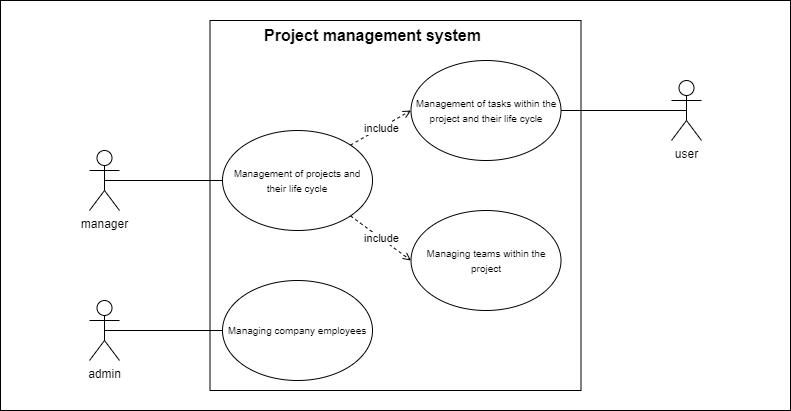

The diagram above was exported from draw.io. Its source (the exported page's mxGraphModel, read from the mxfile embedded in the PNG):
<mxGraphModel dx="934" dy="515" grid="1" gridSize="10" guides="1" tooltips="1" connect="1" arrows="1" fold="1" page="1" pageScale="1" pageWidth="827" pageHeight="1169" background="#ffffff" math="0" shadow="0">
  <root>
    <mxCell id="0" />
    <mxCell id="1" parent="0" />
    <mxCell id="PvrvIEAhj6hiEpOGMwuy-2" value="" style="whiteSpace=wrap;html=1;" parent="1" vertex="1">
      <mxGeometry x="19" y="10" width="790" height="410" as="geometry" />
    </mxCell>
    <mxCell id="xhdU-azrMuqtnT098IMx-1" value="user" style="shape=umlActor;verticalLabelPosition=bottom;verticalAlign=top;html=1;outlineConnect=0;" parent="1" vertex="1">
      <mxGeometry x="690" y="90" width="30" height="60" as="geometry" />
    </mxCell>
    <mxCell id="xhdU-azrMuqtnT098IMx-4" value="" style="whiteSpace=wrap;html=1;" parent="1" vertex="1">
      <mxGeometry x="228.5" y="30" width="371" height="370" as="geometry" />
    </mxCell>
    <mxCell id="xhdU-azrMuqtnT098IMx-5" value="&lt;font style=&quot;font-size: 10px;&quot;&gt;Managing company employees&lt;/font&gt;" style="ellipse;whiteSpace=wrap;html=1;" parent="1" vertex="1">
      <mxGeometry x="241" y="290" width="150" height="100" as="geometry" />
    </mxCell>
    <mxCell id="xhdU-azrMuqtnT098IMx-9" value="&lt;pre style=&quot;&quot;&gt;&lt;span style=&quot;background-color: rgb(255, 255, 255);&quot;&gt;&lt;font style=&quot;font-size: 16px;&quot; face=&quot;Helvetica&quot;&gt;&lt;b&gt;Project management system&lt;/b&gt;&lt;/font&gt;&lt;/span&gt;&lt;/pre&gt;" style="text;html=1;strokeColor=none;fillColor=none;align=center;verticalAlign=middle;whiteSpace=wrap;rounded=0;" parent="1" vertex="1">
      <mxGeometry x="256.88" y="30" width="269.25" height="30" as="geometry" />
    </mxCell>
    <mxCell id="xhdU-azrMuqtnT098IMx-13" value="&lt;font style=&quot;font-size: 10px;&quot;&gt;Management of projects and their life cycle&lt;/font&gt;" style="ellipse;whiteSpace=wrap;html=1;" parent="1" vertex="1">
      <mxGeometry x="241" y="140" width="150" height="100" as="geometry" />
    </mxCell>
    <mxCell id="xhdU-azrMuqtnT098IMx-14" value="&lt;font style=&quot;font-size: 10px;&quot;&gt;Management of tasks within the project and their life cycle&lt;/font&gt;" style="ellipse;whiteSpace=wrap;html=1;" parent="1" vertex="1">
      <mxGeometry x="429.5" y="70" width="150" height="100" as="geometry" />
    </mxCell>
    <mxCell id="xhdU-azrMuqtnT098IMx-15" value="&lt;font style=&quot;font-size: 10px;&quot;&gt;Managing teams within the project&lt;/font&gt;" style="ellipse;whiteSpace=wrap;html=1;" parent="1" vertex="1">
      <mxGeometry x="429.5" y="220" width="150" height="100" as="geometry" />
    </mxCell>
    <mxCell id="xhdU-azrMuqtnT098IMx-21" value="" style="endArrow=open;html=1;rounded=0;dashed=1;endFill=0;exitX=1;exitY=1;exitDx=0;exitDy=0;entryX=0;entryY=0.5;entryDx=0;entryDy=0;" parent="1" source="xhdU-azrMuqtnT098IMx-13" target="xhdU-azrMuqtnT098IMx-15" edge="1">
      <mxGeometry relative="1" as="geometry">
        <mxPoint x="356" y="190" as="sourcePoint" />
        <mxPoint x="456" y="190" as="targetPoint" />
      </mxGeometry>
    </mxCell>
    <mxCell id="xhdU-azrMuqtnT098IMx-22" value="include" style="edgeLabel;resizable=0;html=1;align=center;verticalAlign=middle;" parent="xhdU-azrMuqtnT098IMx-21" connectable="0" vertex="1">
      <mxGeometry relative="1" as="geometry" />
    </mxCell>
    <mxCell id="xhdU-azrMuqtnT098IMx-23" value="" style="endArrow=open;html=1;rounded=0;dashed=1;endFill=0;exitX=1;exitY=0;exitDx=0;exitDy=0;entryX=0;entryY=0.5;entryDx=0;entryDy=0;" parent="1" source="xhdU-azrMuqtnT098IMx-13" target="xhdU-azrMuqtnT098IMx-14" edge="1">
      <mxGeometry relative="1" as="geometry">
        <mxPoint x="371" y="160" as="sourcePoint" />
        <mxPoint x="465" y="192" as="targetPoint" />
      </mxGeometry>
    </mxCell>
    <mxCell id="xhdU-azrMuqtnT098IMx-24" value="include" style="edgeLabel;resizable=0;html=1;align=center;verticalAlign=middle;" parent="xhdU-azrMuqtnT098IMx-23" connectable="0" vertex="1">
      <mxGeometry relative="1" as="geometry" />
    </mxCell>
    <mxCell id="fmxJQeonQKI_m797yTIn-1" value="admin" style="shape=umlActor;verticalLabelPosition=bottom;verticalAlign=top;html=1;outlineConnect=0;" vertex="1" parent="1">
      <mxGeometry x="108" y="310" width="30" height="60" as="geometry" />
    </mxCell>
    <mxCell id="fmxJQeonQKI_m797yTIn-2" value="manager" style="shape=umlActor;verticalLabelPosition=bottom;verticalAlign=top;html=1;outlineConnect=0;" vertex="1" parent="1">
      <mxGeometry x="108" y="160" width="30" height="60" as="geometry" />
    </mxCell>
    <mxCell id="fmxJQeonQKI_m797yTIn-3" style="edgeStyle=orthogonalEdgeStyle;rounded=1;orthogonalLoop=1;jettySize=auto;html=1;exitX=0.5;exitY=0.5;exitDx=0;exitDy=0;exitPerimeter=0;entryX=1;entryY=0.5;entryDx=0;entryDy=0;startArrow=none;startFill=0;endArrow=none;endFill=0;" edge="1" parent="1" source="xhdU-azrMuqtnT098IMx-1" target="xhdU-azrMuqtnT098IMx-14">
      <mxGeometry relative="1" as="geometry" />
    </mxCell>
    <mxCell id="fmxJQeonQKI_m797yTIn-4" style="edgeStyle=orthogonalEdgeStyle;rounded=0;orthogonalLoop=1;jettySize=auto;html=1;exitX=0.5;exitY=0.5;exitDx=0;exitDy=0;exitPerimeter=0;entryX=0;entryY=0.5;entryDx=0;entryDy=0;endArrow=none;endFill=0;" edge="1" parent="1" source="fmxJQeonQKI_m797yTIn-1" target="xhdU-azrMuqtnT098IMx-5">
      <mxGeometry relative="1" as="geometry" />
    </mxCell>
    <mxCell id="fmxJQeonQKI_m797yTIn-5" style="edgeStyle=orthogonalEdgeStyle;rounded=0;orthogonalLoop=1;jettySize=auto;html=1;exitX=0.5;exitY=0.5;exitDx=0;exitDy=0;exitPerimeter=0;entryX=0;entryY=0.5;entryDx=0;entryDy=0;endArrow=none;endFill=0;" edge="1" parent="1" source="fmxJQeonQKI_m797yTIn-2" target="xhdU-azrMuqtnT098IMx-13">
      <mxGeometry relative="1" as="geometry" />
    </mxCell>
  </root>
</mxGraphModel>